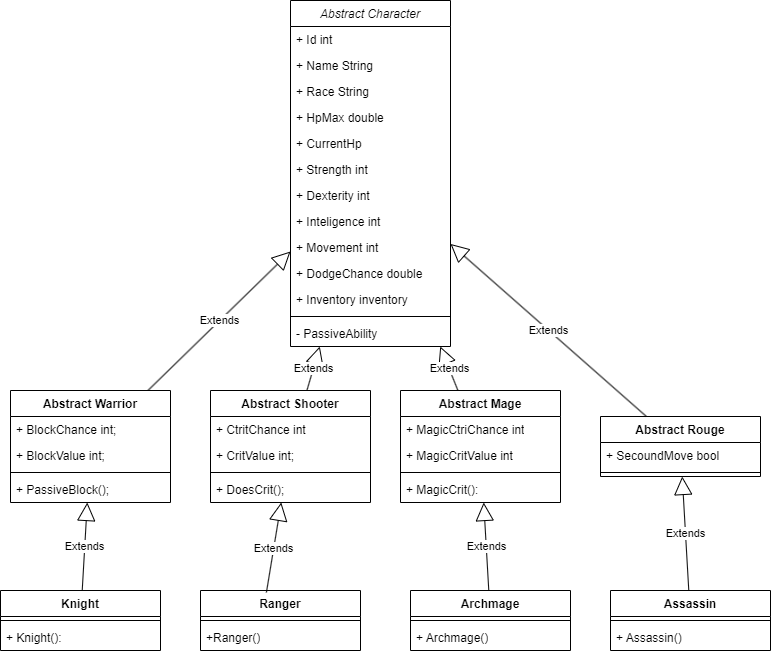

The diagram above was exported from draw.io. Its source (the exported page's mxGraphModel, read from the mxfile embedded in the PNG):
<mxGraphModel dx="1313" dy="653" grid="1" gridSize="10" guides="1" tooltips="1" connect="1" arrows="1" fold="1" page="1" pageScale="1" pageWidth="827" pageHeight="1169" math="0" shadow="0">
  <root>
    <mxCell id="WIyWlLk6GJQsqaUBKTNV-0" />
    <mxCell id="WIyWlLk6GJQsqaUBKTNV-1" parent="WIyWlLk6GJQsqaUBKTNV-0" />
    <mxCell id="zkfFHV4jXpPFQw0GAbJ--0" value="Abstract Character" style="swimlane;fontStyle=2;align=center;verticalAlign=top;childLayout=stackLayout;horizontal=1;startSize=26;horizontalStack=0;resizeParent=1;resizeLast=0;collapsible=1;marginBottom=0;rounded=0;shadow=0;strokeWidth=1;" parent="WIyWlLk6GJQsqaUBKTNV-1" vertex="1">
      <mxGeometry x="320" y="50" width="160" height="346" as="geometry">
        <mxRectangle x="220" y="120" width="160" height="26" as="alternateBounds" />
      </mxGeometry>
    </mxCell>
    <object label="+ Id int" K="" id="fuekB8Xl3ieVACemdOoW-2">
      <mxCell style="text;align=left;verticalAlign=top;spacingLeft=4;spacingRight=4;overflow=hidden;rotatable=0;points=[[0,0.5],[1,0.5]];portConstraint=eastwest;fontStyle=0" vertex="1" parent="zkfFHV4jXpPFQw0GAbJ--0">
        <mxGeometry y="26" width="160" height="26" as="geometry" />
      </mxCell>
    </object>
    <object label="+ Name String" K="" id="fuekB8Xl3ieVACemdOoW-93">
      <mxCell style="text;align=left;verticalAlign=top;spacingLeft=4;spacingRight=4;overflow=hidden;rotatable=0;points=[[0,0.5],[1,0.5]];portConstraint=eastwest;fontStyle=0" vertex="1" parent="zkfFHV4jXpPFQw0GAbJ--0">
        <mxGeometry y="52" width="160" height="26" as="geometry" />
      </mxCell>
    </object>
    <object label="+ Race String" K="" id="fuekB8Xl3ieVACemdOoW-3">
      <mxCell style="text;align=left;verticalAlign=top;spacingLeft=4;spacingRight=4;overflow=hidden;rotatable=0;points=[[0,0.5],[1,0.5]];portConstraint=eastwest;" vertex="1" parent="zkfFHV4jXpPFQw0GAbJ--0">
        <mxGeometry y="78" width="160" height="26" as="geometry" />
      </mxCell>
    </object>
    <object label="+ HpMax double&#10;" K="" id="zkfFHV4jXpPFQw0GAbJ--1">
      <mxCell style="text;align=left;verticalAlign=top;spacingLeft=4;spacingRight=4;overflow=hidden;rotatable=0;points=[[0,0.5],[1,0.5]];portConstraint=eastwest;" parent="zkfFHV4jXpPFQw0GAbJ--0" vertex="1">
        <mxGeometry y="104" width="160" height="26" as="geometry" />
      </mxCell>
    </object>
    <object label="+ CurrentHp" K="" id="fuekB8Xl3ieVACemdOoW-12">
      <mxCell style="text;align=left;verticalAlign=top;spacingLeft=4;spacingRight=4;overflow=hidden;rotatable=0;points=[[0,0.5],[1,0.5]];portConstraint=eastwest;" vertex="1" parent="zkfFHV4jXpPFQw0GAbJ--0">
        <mxGeometry y="130" width="160" height="26" as="geometry" />
      </mxCell>
    </object>
    <object label="+ Strength int&#10;" K="" id="fuekB8Xl3ieVACemdOoW-4">
      <mxCell style="text;align=left;verticalAlign=top;spacingLeft=4;spacingRight=4;overflow=hidden;rotatable=0;points=[[0,0.5],[1,0.5]];portConstraint=eastwest;" vertex="1" parent="zkfFHV4jXpPFQw0GAbJ--0">
        <mxGeometry y="156" width="160" height="26" as="geometry" />
      </mxCell>
    </object>
    <object label="+ Dexterity int&#10;" K="" id="fuekB8Xl3ieVACemdOoW-5">
      <mxCell style="text;align=left;verticalAlign=top;spacingLeft=4;spacingRight=4;overflow=hidden;rotatable=0;points=[[0,0.5],[1,0.5]];portConstraint=eastwest;" vertex="1" parent="zkfFHV4jXpPFQw0GAbJ--0">
        <mxGeometry y="182" width="160" height="26" as="geometry" />
      </mxCell>
    </object>
    <object label="+ Inteligence int&#10;" K="" id="fuekB8Xl3ieVACemdOoW-7">
      <mxCell style="text;align=left;verticalAlign=top;spacingLeft=4;spacingRight=4;overflow=hidden;rotatable=0;points=[[0,0.5],[1,0.5]];portConstraint=eastwest;" vertex="1" parent="zkfFHV4jXpPFQw0GAbJ--0">
        <mxGeometry y="208" width="160" height="26" as="geometry" />
      </mxCell>
    </object>
    <object label="+ Movement int&#10;" K="" id="fuekB8Xl3ieVACemdOoW-8">
      <mxCell style="text;align=left;verticalAlign=top;spacingLeft=4;spacingRight=4;overflow=hidden;rotatable=0;points=[[0,0.5],[1,0.5]];portConstraint=eastwest;" vertex="1" parent="zkfFHV4jXpPFQw0GAbJ--0">
        <mxGeometry y="234" width="160" height="26" as="geometry" />
      </mxCell>
    </object>
    <object label="+ DodgeChance double" K="" id="fuekB8Xl3ieVACemdOoW-9">
      <mxCell style="text;align=left;verticalAlign=top;spacingLeft=4;spacingRight=4;overflow=hidden;rotatable=0;points=[[0,0.5],[1,0.5]];portConstraint=eastwest;" vertex="1" parent="zkfFHV4jXpPFQw0GAbJ--0">
        <mxGeometry y="260" width="160" height="26" as="geometry" />
      </mxCell>
    </object>
    <object label="+ Inventory inventory" K="" id="fuekB8Xl3ieVACemdOoW-52">
      <mxCell style="text;align=left;verticalAlign=top;spacingLeft=4;spacingRight=4;overflow=hidden;rotatable=0;points=[[0,0.5],[1,0.5]];portConstraint=eastwest;" vertex="1" parent="zkfFHV4jXpPFQw0GAbJ--0">
        <mxGeometry y="286" width="160" height="26" as="geometry" />
      </mxCell>
    </object>
    <mxCell id="zkfFHV4jXpPFQw0GAbJ--4" value="" style="line;html=1;strokeWidth=1;align=left;verticalAlign=middle;spacingTop=-1;spacingLeft=3;spacingRight=3;rotatable=0;labelPosition=right;points=[];portConstraint=eastwest;" parent="zkfFHV4jXpPFQw0GAbJ--0" vertex="1">
      <mxGeometry y="312" width="160" height="8" as="geometry" />
    </mxCell>
    <object label="- PassiveAbility" K="" id="fuekB8Xl3ieVACemdOoW-55">
      <mxCell style="text;align=left;verticalAlign=top;spacingLeft=4;spacingRight=4;overflow=hidden;rotatable=0;points=[[0,0.5],[1,0.5]];portConstraint=eastwest;" vertex="1" parent="zkfFHV4jXpPFQw0GAbJ--0">
        <mxGeometry y="320" width="160" height="26" as="geometry" />
      </mxCell>
    </object>
    <mxCell id="fuekB8Xl3ieVACemdOoW-14" value="Abstract Mage" style="swimlane;fontStyle=1;align=center;verticalAlign=top;childLayout=stackLayout;horizontal=1;startSize=26;horizontalStack=0;resizeParent=1;resizeParentMax=0;resizeLast=0;collapsible=1;marginBottom=0;whiteSpace=wrap;html=1;" vertex="1" parent="WIyWlLk6GJQsqaUBKTNV-1">
      <mxGeometry x="430" y="440" width="160" height="112" as="geometry" />
    </mxCell>
    <mxCell id="fuekB8Xl3ieVACemdOoW-15" value="+ MagicCtriChance int" style="text;strokeColor=none;fillColor=none;align=left;verticalAlign=top;spacingLeft=4;spacingRight=4;overflow=hidden;rotatable=0;points=[[0,0.5],[1,0.5]];portConstraint=eastwest;whiteSpace=wrap;html=1;" vertex="1" parent="fuekB8Xl3ieVACemdOoW-14">
      <mxGeometry y="26" width="160" height="26" as="geometry" />
    </mxCell>
    <mxCell id="fuekB8Xl3ieVACemdOoW-92" value="+ MagicCritValue int" style="text;strokeColor=none;fillColor=none;align=left;verticalAlign=top;spacingLeft=4;spacingRight=4;overflow=hidden;rotatable=0;points=[[0,0.5],[1,0.5]];portConstraint=eastwest;whiteSpace=wrap;html=1;" vertex="1" parent="fuekB8Xl3ieVACemdOoW-14">
      <mxGeometry y="52" width="160" height="26" as="geometry" />
    </mxCell>
    <mxCell id="fuekB8Xl3ieVACemdOoW-16" value="" style="line;strokeWidth=1;fillColor=none;align=left;verticalAlign=middle;spacingTop=-1;spacingLeft=3;spacingRight=3;rotatable=0;labelPosition=right;points=[];portConstraint=eastwest;strokeColor=inherit;" vertex="1" parent="fuekB8Xl3ieVACemdOoW-14">
      <mxGeometry y="78" width="160" height="8" as="geometry" />
    </mxCell>
    <mxCell id="fuekB8Xl3ieVACemdOoW-17" value="+ MagicCrit():&amp;nbsp;" style="text;strokeColor=none;fillColor=none;align=left;verticalAlign=top;spacingLeft=4;spacingRight=4;overflow=hidden;rotatable=0;points=[[0,0.5],[1,0.5]];portConstraint=eastwest;whiteSpace=wrap;html=1;" vertex="1" parent="fuekB8Xl3ieVACemdOoW-14">
      <mxGeometry y="86" width="160" height="26" as="geometry" />
    </mxCell>
    <mxCell id="fuekB8Xl3ieVACemdOoW-18" value="Extends" style="endArrow=block;endSize=16;endFill=0;html=1;rounded=0;" edge="1" parent="WIyWlLk6GJQsqaUBKTNV-1" source="fuekB8Xl3ieVACemdOoW-14" target="zkfFHV4jXpPFQw0GAbJ--0">
      <mxGeometry width="160" relative="1" as="geometry">
        <mxPoint x="340" y="340" as="sourcePoint" />
        <mxPoint x="300" y="400" as="targetPoint" />
      </mxGeometry>
    </mxCell>
    <mxCell id="fuekB8Xl3ieVACemdOoW-20" value="Extends" style="endArrow=block;endSize=16;endFill=0;html=1;rounded=0;" edge="1" parent="WIyWlLk6GJQsqaUBKTNV-1" source="fuekB8Xl3ieVACemdOoW-78" target="zkfFHV4jXpPFQw0GAbJ--0">
      <mxGeometry width="160" relative="1" as="geometry">
        <mxPoint x="142.687747035573" y="440" as="sourcePoint" />
        <mxPoint x="192" y="328" as="targetPoint" />
      </mxGeometry>
    </mxCell>
    <mxCell id="fuekB8Xl3ieVACemdOoW-21" value="Abstract Rouge" style="swimlane;fontStyle=1;align=center;verticalAlign=top;childLayout=stackLayout;horizontal=1;startSize=26;horizontalStack=0;resizeParent=1;resizeParentMax=0;resizeLast=0;collapsible=1;marginBottom=0;whiteSpace=wrap;html=1;" vertex="1" parent="WIyWlLk6GJQsqaUBKTNV-1">
      <mxGeometry x="630" y="466" width="160" height="60" as="geometry" />
    </mxCell>
    <mxCell id="fuekB8Xl3ieVACemdOoW-22" value="+ SecoundMove bool" style="text;strokeColor=none;fillColor=none;align=left;verticalAlign=top;spacingLeft=4;spacingRight=4;overflow=hidden;rotatable=0;points=[[0,0.5],[1,0.5]];portConstraint=eastwest;whiteSpace=wrap;html=1;" vertex="1" parent="fuekB8Xl3ieVACemdOoW-21">
      <mxGeometry y="26" width="160" height="26" as="geometry" />
    </mxCell>
    <mxCell id="fuekB8Xl3ieVACemdOoW-23" value="" style="line;strokeWidth=1;fillColor=none;align=left;verticalAlign=middle;spacingTop=-1;spacingLeft=3;spacingRight=3;rotatable=0;labelPosition=right;points=[];portConstraint=eastwest;strokeColor=inherit;" vertex="1" parent="fuekB8Xl3ieVACemdOoW-21">
      <mxGeometry y="52" width="160" height="8" as="geometry" />
    </mxCell>
    <mxCell id="fuekB8Xl3ieVACemdOoW-25" value="Extends" style="endArrow=block;endSize=16;endFill=0;html=1;rounded=0;" edge="1" parent="WIyWlLk6GJQsqaUBKTNV-1" source="fuekB8Xl3ieVACemdOoW-21" target="zkfFHV4jXpPFQw0GAbJ--0">
      <mxGeometry width="160" relative="1" as="geometry">
        <mxPoint x="686" y="440" as="sourcePoint" />
        <mxPoint x="650" y="344" as="targetPoint" />
      </mxGeometry>
    </mxCell>
    <mxCell id="fuekB8Xl3ieVACemdOoW-26" value="Knight" style="swimlane;fontStyle=1;align=center;verticalAlign=top;childLayout=stackLayout;horizontal=1;startSize=26;horizontalStack=0;resizeParent=1;resizeParentMax=0;resizeLast=0;collapsible=1;marginBottom=0;whiteSpace=wrap;html=1;" vertex="1" parent="WIyWlLk6GJQsqaUBKTNV-1">
      <mxGeometry x="30" y="640" width="160" height="60" as="geometry" />
    </mxCell>
    <mxCell id="fuekB8Xl3ieVACemdOoW-28" value="" style="line;strokeWidth=1;fillColor=none;align=left;verticalAlign=middle;spacingTop=-1;spacingLeft=3;spacingRight=3;rotatable=0;labelPosition=right;points=[];portConstraint=eastwest;strokeColor=inherit;" vertex="1" parent="fuekB8Xl3ieVACemdOoW-26">
      <mxGeometry y="26" width="160" height="8" as="geometry" />
    </mxCell>
    <mxCell id="fuekB8Xl3ieVACemdOoW-29" value="+ Knight():" style="text;strokeColor=none;fillColor=none;align=left;verticalAlign=top;spacingLeft=4;spacingRight=4;overflow=hidden;rotatable=0;points=[[0,0.5],[1,0.5]];portConstraint=eastwest;whiteSpace=wrap;html=1;" vertex="1" parent="fuekB8Xl3ieVACemdOoW-26">
      <mxGeometry y="34" width="160" height="26" as="geometry" />
    </mxCell>
    <mxCell id="fuekB8Xl3ieVACemdOoW-30" value="Extends" style="endArrow=block;endSize=16;endFill=0;html=1;rounded=0;" edge="1" parent="WIyWlLk6GJQsqaUBKTNV-1" source="fuekB8Xl3ieVACemdOoW-26" target="fuekB8Xl3ieVACemdOoW-78">
      <mxGeometry width="160" relative="1" as="geometry">
        <mxPoint x="90" y="683" as="sourcePoint" />
        <mxPoint x="101.73913043478251" y="512" as="targetPoint" />
      </mxGeometry>
    </mxCell>
    <mxCell id="fuekB8Xl3ieVACemdOoW-31" value="Ranger" style="swimlane;fontStyle=1;align=center;verticalAlign=top;childLayout=stackLayout;horizontal=1;startSize=26;horizontalStack=0;resizeParent=1;resizeParentMax=0;resizeLast=0;collapsible=1;marginBottom=0;whiteSpace=wrap;html=1;" vertex="1" parent="WIyWlLk6GJQsqaUBKTNV-1">
      <mxGeometry x="230" y="640" width="160" height="60" as="geometry" />
    </mxCell>
    <mxCell id="fuekB8Xl3ieVACemdOoW-33" value="" style="line;strokeWidth=1;fillColor=none;align=left;verticalAlign=middle;spacingTop=-1;spacingLeft=3;spacingRight=3;rotatable=0;labelPosition=right;points=[];portConstraint=eastwest;strokeColor=inherit;" vertex="1" parent="fuekB8Xl3ieVACemdOoW-31">
      <mxGeometry y="26" width="160" height="8" as="geometry" />
    </mxCell>
    <mxCell id="fuekB8Xl3ieVACemdOoW-34" value="+Ranger()" style="text;strokeColor=none;fillColor=none;align=left;verticalAlign=top;spacingLeft=4;spacingRight=4;overflow=hidden;rotatable=0;points=[[0,0.5],[1,0.5]];portConstraint=eastwest;whiteSpace=wrap;html=1;" vertex="1" parent="fuekB8Xl3ieVACemdOoW-31">
      <mxGeometry y="34" width="160" height="26" as="geometry" />
    </mxCell>
    <mxCell id="fuekB8Xl3ieVACemdOoW-36" value="Archmage" style="swimlane;fontStyle=1;align=center;verticalAlign=top;childLayout=stackLayout;horizontal=1;startSize=26;horizontalStack=0;resizeParent=1;resizeParentMax=0;resizeLast=0;collapsible=1;marginBottom=0;whiteSpace=wrap;html=1;" vertex="1" parent="WIyWlLk6GJQsqaUBKTNV-1">
      <mxGeometry x="440" y="640" width="160" height="60" as="geometry" />
    </mxCell>
    <mxCell id="fuekB8Xl3ieVACemdOoW-38" value="" style="line;strokeWidth=1;fillColor=none;align=left;verticalAlign=middle;spacingTop=-1;spacingLeft=3;spacingRight=3;rotatable=0;labelPosition=right;points=[];portConstraint=eastwest;strokeColor=inherit;" vertex="1" parent="fuekB8Xl3ieVACemdOoW-36">
      <mxGeometry y="26" width="160" height="8" as="geometry" />
    </mxCell>
    <mxCell id="fuekB8Xl3ieVACemdOoW-39" value="+ Archmage()" style="text;strokeColor=none;fillColor=none;align=left;verticalAlign=top;spacingLeft=4;spacingRight=4;overflow=hidden;rotatable=0;points=[[0,0.5],[1,0.5]];portConstraint=eastwest;whiteSpace=wrap;html=1;" vertex="1" parent="fuekB8Xl3ieVACemdOoW-36">
      <mxGeometry y="34" width="160" height="26" as="geometry" />
    </mxCell>
    <mxCell id="fuekB8Xl3ieVACemdOoW-41" value="Extends" style="endArrow=block;endSize=16;endFill=0;html=1;rounded=0;" edge="1" parent="WIyWlLk6GJQsqaUBKTNV-1" source="fuekB8Xl3ieVACemdOoW-36" target="fuekB8Xl3ieVACemdOoW-14">
      <mxGeometry width="160" relative="1" as="geometry">
        <mxPoint x="490" y="640" as="sourcePoint" />
        <mxPoint x="490" y="510" as="targetPoint" />
      </mxGeometry>
    </mxCell>
    <mxCell id="fuekB8Xl3ieVACemdOoW-46" value="Extends" style="endArrow=block;endSize=16;endFill=0;html=1;rounded=0;" edge="1" parent="WIyWlLk6GJQsqaUBKTNV-1" source="fuekB8Xl3ieVACemdOoW-48" target="fuekB8Xl3ieVACemdOoW-21">
      <mxGeometry width="160" relative="1" as="geometry">
        <mxPoint x="676" y="654" as="sourcePoint" />
        <mxPoint x="670" y="540" as="targetPoint" />
      </mxGeometry>
    </mxCell>
    <mxCell id="fuekB8Xl3ieVACemdOoW-48" value="Assassin" style="swimlane;fontStyle=1;align=center;verticalAlign=top;childLayout=stackLayout;horizontal=1;startSize=26;horizontalStack=0;resizeParent=1;resizeParentMax=0;resizeLast=0;collapsible=1;marginBottom=0;whiteSpace=wrap;html=1;" vertex="1" parent="WIyWlLk6GJQsqaUBKTNV-1">
      <mxGeometry x="640" y="640" width="160" height="60" as="geometry" />
    </mxCell>
    <mxCell id="fuekB8Xl3ieVACemdOoW-50" value="" style="line;strokeWidth=1;fillColor=none;align=left;verticalAlign=middle;spacingTop=-1;spacingLeft=3;spacingRight=3;rotatable=0;labelPosition=right;points=[];portConstraint=eastwest;strokeColor=inherit;" vertex="1" parent="fuekB8Xl3ieVACemdOoW-48">
      <mxGeometry y="26" width="160" height="8" as="geometry" />
    </mxCell>
    <mxCell id="fuekB8Xl3ieVACemdOoW-51" value="+ Assassin()" style="text;strokeColor=none;fillColor=none;align=left;verticalAlign=top;spacingLeft=4;spacingRight=4;overflow=hidden;rotatable=0;points=[[0,0.5],[1,0.5]];portConstraint=eastwest;whiteSpace=wrap;html=1;" vertex="1" parent="fuekB8Xl3ieVACemdOoW-48">
      <mxGeometry y="34" width="160" height="26" as="geometry" />
    </mxCell>
    <mxCell id="fuekB8Xl3ieVACemdOoW-78" value="Abstract Warrior" style="swimlane;fontStyle=1;align=center;verticalAlign=top;childLayout=stackLayout;horizontal=1;startSize=26;horizontalStack=0;resizeParent=1;resizeParentMax=0;resizeLast=0;collapsible=1;marginBottom=0;whiteSpace=wrap;html=1;" vertex="1" parent="WIyWlLk6GJQsqaUBKTNV-1">
      <mxGeometry x="40" y="440" width="160" height="112" as="geometry" />
    </mxCell>
    <mxCell id="fuekB8Xl3ieVACemdOoW-81" value="+ BlockChance int;" style="text;strokeColor=none;fillColor=none;align=left;verticalAlign=top;spacingLeft=4;spacingRight=4;overflow=hidden;rotatable=0;points=[[0,0.5],[1,0.5]];portConstraint=eastwest;whiteSpace=wrap;html=1;" vertex="1" parent="fuekB8Xl3ieVACemdOoW-78">
      <mxGeometry y="26" width="160" height="26" as="geometry" />
    </mxCell>
    <mxCell id="fuekB8Xl3ieVACemdOoW-84" value="+ BlockValue int;" style="text;strokeColor=none;fillColor=none;align=left;verticalAlign=top;spacingLeft=4;spacingRight=4;overflow=hidden;rotatable=0;points=[[0,0.5],[1,0.5]];portConstraint=eastwest;whiteSpace=wrap;html=1;" vertex="1" parent="fuekB8Xl3ieVACemdOoW-78">
      <mxGeometry y="52" width="160" height="26" as="geometry" />
    </mxCell>
    <mxCell id="fuekB8Xl3ieVACemdOoW-80" value="" style="line;strokeWidth=1;fillColor=none;align=left;verticalAlign=middle;spacingTop=-1;spacingLeft=3;spacingRight=3;rotatable=0;labelPosition=right;points=[];portConstraint=eastwest;strokeColor=inherit;" vertex="1" parent="fuekB8Xl3ieVACemdOoW-78">
      <mxGeometry y="78" width="160" height="8" as="geometry" />
    </mxCell>
    <mxCell id="fuekB8Xl3ieVACemdOoW-82" value="+ PassiveBlock();" style="text;strokeColor=none;fillColor=none;align=left;verticalAlign=top;spacingLeft=4;spacingRight=4;overflow=hidden;rotatable=0;points=[[0,0.5],[1,0.5]];portConstraint=eastwest;whiteSpace=wrap;html=1;" vertex="1" parent="fuekB8Xl3ieVACemdOoW-78">
      <mxGeometry y="86" width="160" height="26" as="geometry" />
    </mxCell>
    <mxCell id="fuekB8Xl3ieVACemdOoW-85" value="Abstract Shooter" style="swimlane;fontStyle=1;align=center;verticalAlign=top;childLayout=stackLayout;horizontal=1;startSize=26;horizontalStack=0;resizeParent=1;resizeParentMax=0;resizeLast=0;collapsible=1;marginBottom=0;whiteSpace=wrap;html=1;" vertex="1" parent="WIyWlLk6GJQsqaUBKTNV-1">
      <mxGeometry x="240" y="440" width="160" height="112" as="geometry" />
    </mxCell>
    <mxCell id="fuekB8Xl3ieVACemdOoW-86" value="+ CtritChance int" style="text;strokeColor=none;fillColor=none;align=left;verticalAlign=top;spacingLeft=4;spacingRight=4;overflow=hidden;rotatable=0;points=[[0,0.5],[1,0.5]];portConstraint=eastwest;whiteSpace=wrap;html=1;" vertex="1" parent="fuekB8Xl3ieVACemdOoW-85">
      <mxGeometry y="26" width="160" height="26" as="geometry" />
    </mxCell>
    <mxCell id="fuekB8Xl3ieVACemdOoW-87" value="+ CritValue int;" style="text;strokeColor=none;fillColor=none;align=left;verticalAlign=top;spacingLeft=4;spacingRight=4;overflow=hidden;rotatable=0;points=[[0,0.5],[1,0.5]];portConstraint=eastwest;whiteSpace=wrap;html=1;" vertex="1" parent="fuekB8Xl3ieVACemdOoW-85">
      <mxGeometry y="52" width="160" height="26" as="geometry" />
    </mxCell>
    <mxCell id="fuekB8Xl3ieVACemdOoW-88" value="" style="line;strokeWidth=1;fillColor=none;align=left;verticalAlign=middle;spacingTop=-1;spacingLeft=3;spacingRight=3;rotatable=0;labelPosition=right;points=[];portConstraint=eastwest;strokeColor=inherit;" vertex="1" parent="fuekB8Xl3ieVACemdOoW-85">
      <mxGeometry y="78" width="160" height="8" as="geometry" />
    </mxCell>
    <mxCell id="fuekB8Xl3ieVACemdOoW-89" value="+ DoesCrit();" style="text;strokeColor=none;fillColor=none;align=left;verticalAlign=top;spacingLeft=4;spacingRight=4;overflow=hidden;rotatable=0;points=[[0,0.5],[1,0.5]];portConstraint=eastwest;whiteSpace=wrap;html=1;" vertex="1" parent="fuekB8Xl3ieVACemdOoW-85">
      <mxGeometry y="86" width="160" height="26" as="geometry" />
    </mxCell>
    <mxCell id="fuekB8Xl3ieVACemdOoW-90" value="Extends" style="endArrow=block;endSize=16;endFill=0;html=1;rounded=0;" edge="1" parent="WIyWlLk6GJQsqaUBKTNV-1" source="fuekB8Xl3ieVACemdOoW-85" target="zkfFHV4jXpPFQw0GAbJ--0">
      <mxGeometry width="160" relative="1" as="geometry">
        <mxPoint x="230" y="509" as="sourcePoint" />
        <mxPoint x="373" y="370" as="targetPoint" />
      </mxGeometry>
    </mxCell>
    <mxCell id="fuekB8Xl3ieVACemdOoW-91" value="Extends" style="endArrow=block;endSize=16;endFill=0;html=1;rounded=0;exitX=0.412;exitY=0.033;exitDx=0;exitDy=0;exitPerimeter=0;" edge="1" parent="WIyWlLk6GJQsqaUBKTNV-1" source="fuekB8Xl3ieVACemdOoW-31" target="fuekB8Xl3ieVACemdOoW-85">
      <mxGeometry width="160" relative="1" as="geometry">
        <mxPoint x="303.5" y="614" as="sourcePoint" />
        <mxPoint x="316.5" y="570" as="targetPoint" />
      </mxGeometry>
    </mxCell>
  </root>
</mxGraphModel>